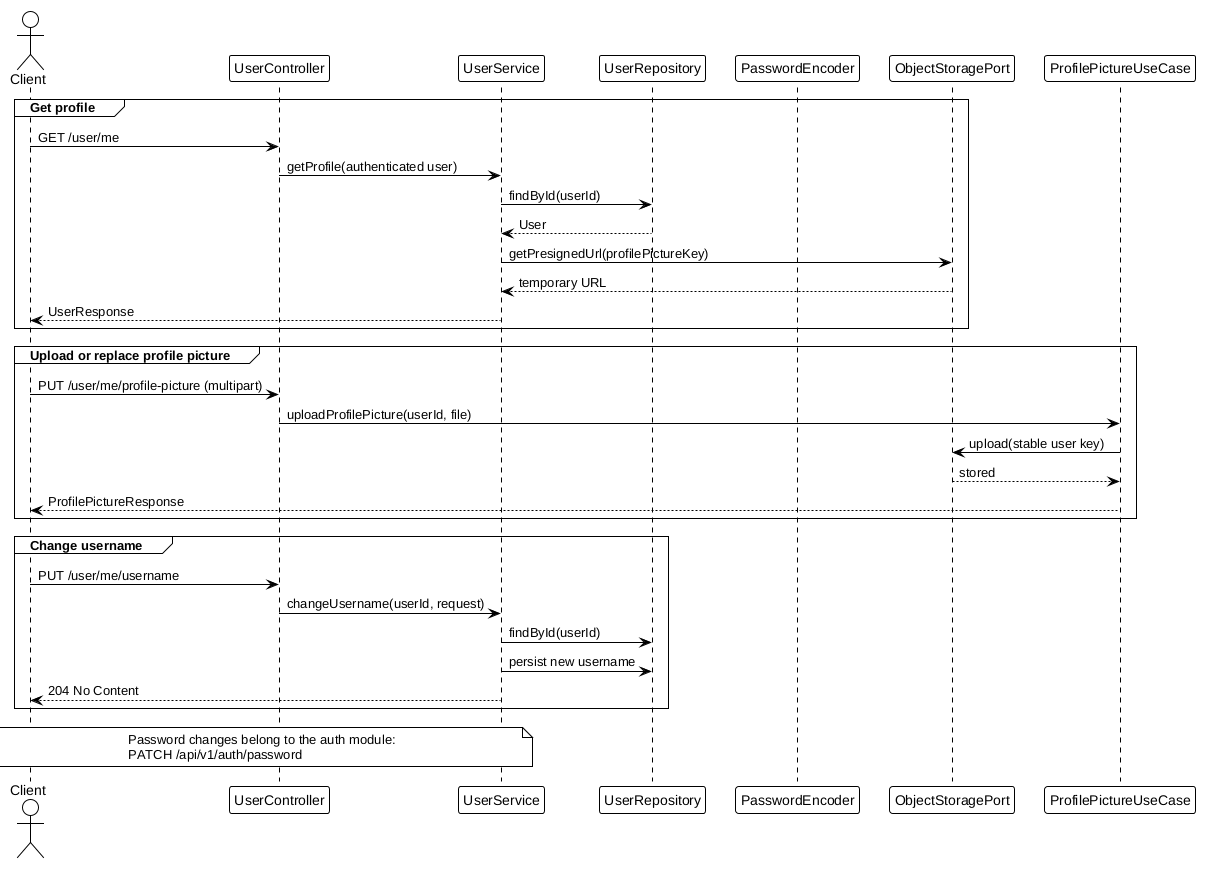

The diagram above was rendered by PlantUML. Its source (embedded in the PNG):
@startuml
!theme plain
actor Client
participant UserController
participant UserService
participant UserRepository
participant PasswordEncoder
participant ObjectStoragePort

group Get profile
  Client -> UserController : GET /user/me
  UserController -> UserService : getProfile(authenticated user)
  UserService -> UserRepository : findById(userId)
  UserRepository --> UserService : User
  UserService -> ObjectStoragePort : getPresignedUrl(profilePictureKey)
  ObjectStoragePort --> UserService : temporary URL
  UserService --> Client : UserResponse
end

group Upload or replace profile picture
  Client -> UserController : PUT /user/me/profile-picture (multipart)
  UserController -> ProfilePictureUseCase : uploadProfilePicture(userId, file)
  ProfilePictureUseCase -> ObjectStoragePort : upload(stable user key)
  ObjectStoragePort --> ProfilePictureUseCase : stored
  ProfilePictureUseCase --> Client : ProfilePictureResponse
end

group Change username
  Client -> UserController : PUT /user/me/username
  UserController -> UserService : changeUsername(userId, request)
  UserService -> UserRepository : findById(userId)
  UserService -> UserRepository : persist new username
  UserService --> Client : 204 No Content
end

note over Client, UserService
  Password changes belong to the auth module:
  PATCH /api/v1/auth/password
end note
@enduml